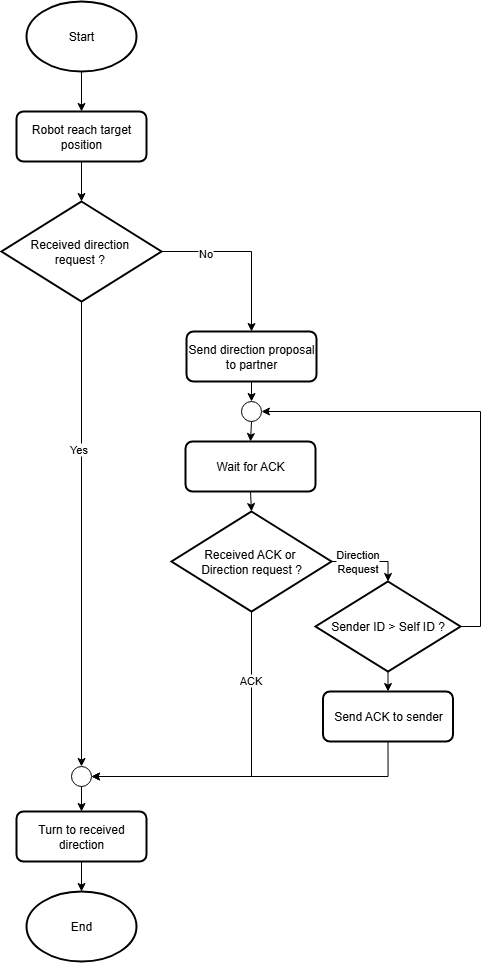

The diagram above was exported from draw.io. Its source (the exported page's mxGraphModel, read from the mxfile embedded in the PNG):
<mxGraphModel dx="1489" dy="2059" grid="1" gridSize="10" guides="1" tooltips="1" connect="1" arrows="1" fold="1" page="1" pageScale="1" pageWidth="827" pageHeight="1169" math="0" shadow="0">
  <root>
    <mxCell id="WIyWlLk6GJQsqaUBKTNV-0" />
    <mxCell id="WIyWlLk6GJQsqaUBKTNV-1" parent="WIyWlLk6GJQsqaUBKTNV-0" />
    <mxCell id="nhOXrYTVESHPTR_z5evw-2" style="edgeStyle=orthogonalEdgeStyle;rounded=0;orthogonalLoop=1;jettySize=auto;html=1;exitX=0.5;exitY=1;exitDx=0;exitDy=0;exitPerimeter=0;entryX=0.5;entryY=0;entryDx=0;entryDy=0;" parent="WIyWlLk6GJQsqaUBKTNV-1" source="nhOXrYTVESHPTR_z5evw-0" target="nhOXrYTVESHPTR_z5evw-1" edge="1">
      <mxGeometry relative="1" as="geometry" />
    </mxCell>
    <mxCell id="nhOXrYTVESHPTR_z5evw-0" value="Start" style="strokeWidth=2;html=1;shape=mxgraph.flowchart.start_2;whiteSpace=wrap;" parent="WIyWlLk6GJQsqaUBKTNV-1" vertex="1">
      <mxGeometry x="190" y="-180" width="110" height="70" as="geometry" />
    </mxCell>
    <mxCell id="nhOXrYTVESHPTR_z5evw-1" value="Robot reach target position" style="rounded=1;whiteSpace=wrap;html=1;absoluteArcSize=1;arcSize=14;strokeWidth=2;" parent="WIyWlLk6GJQsqaUBKTNV-1" vertex="1">
      <mxGeometry x="180" y="-70" width="130" height="50" as="geometry" />
    </mxCell>
    <mxCell id="GrWJunFbCNi53c-8dQut-31" style="edgeStyle=orthogonalEdgeStyle;rounded=0;orthogonalLoop=1;jettySize=auto;html=1;exitX=1;exitY=0.5;exitDx=0;exitDy=0;exitPerimeter=0;entryX=0.5;entryY=0;entryDx=0;entryDy=0;" edge="1" parent="WIyWlLk6GJQsqaUBKTNV-1" source="nhOXrYTVESHPTR_z5evw-7" target="GrWJunFbCNi53c-8dQut-2">
      <mxGeometry relative="1" as="geometry" />
    </mxCell>
    <mxCell id="GrWJunFbCNi53c-8dQut-32" value="No" style="edgeLabel;html=1;align=center;verticalAlign=middle;resizable=0;points=[];" vertex="1" connectable="0" parent="GrWJunFbCNi53c-8dQut-31">
      <mxGeometry x="-0.4894" y="-1" relative="1" as="geometry">
        <mxPoint as="offset" />
      </mxGeometry>
    </mxCell>
    <mxCell id="nhOXrYTVESHPTR_z5evw-7" value="Received direction&amp;nbsp;&lt;div&gt;request ?&amp;nbsp;&lt;/div&gt;" style="strokeWidth=2;html=1;shape=mxgraph.flowchart.decision;whiteSpace=wrap;" parent="WIyWlLk6GJQsqaUBKTNV-1" vertex="1">
      <mxGeometry x="165" y="20" width="160" height="100" as="geometry" />
    </mxCell>
    <mxCell id="nhOXrYTVESHPTR_z5evw-13" value="End" style="strokeWidth=2;html=1;shape=mxgraph.flowchart.start_2;whiteSpace=wrap;" parent="WIyWlLk6GJQsqaUBKTNV-1" vertex="1">
      <mxGeometry x="190" y="710" width="110" height="70" as="geometry" />
    </mxCell>
    <mxCell id="GrWJunFbCNi53c-8dQut-0" style="edgeStyle=orthogonalEdgeStyle;rounded=0;orthogonalLoop=1;jettySize=auto;html=1;exitX=0.5;exitY=1;exitDx=0;exitDy=0;entryX=0.5;entryY=0;entryDx=0;entryDy=0;entryPerimeter=0;" edge="1" parent="WIyWlLk6GJQsqaUBKTNV-1" source="nhOXrYTVESHPTR_z5evw-1" target="nhOXrYTVESHPTR_z5evw-7">
      <mxGeometry relative="1" as="geometry" />
    </mxCell>
    <mxCell id="GrWJunFbCNi53c-8dQut-1" value="Turn to received direction" style="rounded=1;whiteSpace=wrap;html=1;absoluteArcSize=1;arcSize=14;strokeWidth=2;" vertex="1" parent="WIyWlLk6GJQsqaUBKTNV-1">
      <mxGeometry x="180" y="630" width="130" height="50" as="geometry" />
    </mxCell>
    <mxCell id="GrWJunFbCNi53c-8dQut-2" value="Send direction proposal to partner" style="rounded=1;whiteSpace=wrap;html=1;absoluteArcSize=1;arcSize=14;strokeWidth=2;" vertex="1" parent="WIyWlLk6GJQsqaUBKTNV-1">
      <mxGeometry x="350" y="150" width="130" height="50" as="geometry" />
    </mxCell>
    <mxCell id="GrWJunFbCNi53c-8dQut-3" value="Wait for ACK" style="rounded=1;whiteSpace=wrap;html=1;absoluteArcSize=1;arcSize=14;strokeWidth=2;" vertex="1" parent="WIyWlLk6GJQsqaUBKTNV-1">
      <mxGeometry x="349" y="260" width="130" height="50" as="geometry" />
    </mxCell>
    <mxCell id="GrWJunFbCNi53c-8dQut-4" value="Send ACK to sender" style="rounded=1;whiteSpace=wrap;html=1;absoluteArcSize=1;arcSize=14;strokeWidth=2;" vertex="1" parent="WIyWlLk6GJQsqaUBKTNV-1">
      <mxGeometry x="486.5" y="510" width="130" height="50" as="geometry" />
    </mxCell>
    <mxCell id="GrWJunFbCNi53c-8dQut-12" style="edgeStyle=orthogonalEdgeStyle;rounded=0;orthogonalLoop=1;jettySize=auto;html=1;exitX=0.5;exitY=1;exitDx=0;exitDy=0;exitPerimeter=0;entryX=0.5;entryY=0;entryDx=0;entryDy=0;" edge="1" parent="WIyWlLk6GJQsqaUBKTNV-1" source="GrWJunFbCNi53c-8dQut-5" target="GrWJunFbCNi53c-8dQut-4">
      <mxGeometry relative="1" as="geometry" />
    </mxCell>
    <mxCell id="GrWJunFbCNi53c-8dQut-5" value="Sender ID &amp;gt; Self ID ?" style="strokeWidth=2;html=1;shape=mxgraph.flowchart.decision;whiteSpace=wrap;" vertex="1" parent="WIyWlLk6GJQsqaUBKTNV-1">
      <mxGeometry x="479" y="400" width="145" height="90" as="geometry" />
    </mxCell>
    <mxCell id="GrWJunFbCNi53c-8dQut-13" style="edgeStyle=orthogonalEdgeStyle;rounded=0;orthogonalLoop=1;jettySize=auto;html=1;exitX=0.5;exitY=1;exitDx=0;exitDy=0;entryX=0.5;entryY=0;entryDx=0;entryDy=0;entryPerimeter=0;" edge="1" parent="WIyWlLk6GJQsqaUBKTNV-1" source="GrWJunFbCNi53c-8dQut-1" target="nhOXrYTVESHPTR_z5evw-13">
      <mxGeometry relative="1" as="geometry" />
    </mxCell>
    <mxCell id="GrWJunFbCNi53c-8dQut-16" value="Received ACK or&amp;nbsp;&lt;div&gt;Direction request ?&lt;/div&gt;" style="strokeWidth=2;html=1;shape=mxgraph.flowchart.decision;whiteSpace=wrap;" vertex="1" parent="WIyWlLk6GJQsqaUBKTNV-1">
      <mxGeometry x="335" y="330" width="160" height="100" as="geometry" />
    </mxCell>
    <mxCell id="GrWJunFbCNi53c-8dQut-19" style="edgeStyle=orthogonalEdgeStyle;rounded=0;orthogonalLoop=1;jettySize=auto;html=1;exitX=0.5;exitY=1;exitDx=0;exitDy=0;exitPerimeter=0;entryX=0.5;entryY=0;entryDx=0;entryDy=0;" edge="1" parent="WIyWlLk6GJQsqaUBKTNV-1" source="GrWJunFbCNi53c-8dQut-18" target="GrWJunFbCNi53c-8dQut-1">
      <mxGeometry relative="1" as="geometry" />
    </mxCell>
    <mxCell id="GrWJunFbCNi53c-8dQut-18" value="" style="verticalLabelPosition=bottom;verticalAlign=top;html=1;shape=mxgraph.flowchart.on-page_reference;" vertex="1" parent="WIyWlLk6GJQsqaUBKTNV-1">
      <mxGeometry x="235" y="585" width="20" height="20" as="geometry" />
    </mxCell>
    <mxCell id="GrWJunFbCNi53c-8dQut-20" style="edgeStyle=orthogonalEdgeStyle;rounded=0;orthogonalLoop=1;jettySize=auto;html=1;exitX=0.5;exitY=1;exitDx=0;exitDy=0;exitPerimeter=0;entryX=1;entryY=0.5;entryDx=0;entryDy=0;entryPerimeter=0;" edge="1" parent="WIyWlLk6GJQsqaUBKTNV-1" source="GrWJunFbCNi53c-8dQut-16" target="GrWJunFbCNi53c-8dQut-18">
      <mxGeometry relative="1" as="geometry" />
    </mxCell>
    <mxCell id="GrWJunFbCNi53c-8dQut-35" value="ACK" style="edgeLabel;html=1;align=center;verticalAlign=middle;resizable=0;points=[];" vertex="1" connectable="0" parent="GrWJunFbCNi53c-8dQut-20">
      <mxGeometry x="-0.5778" y="-2" relative="1" as="geometry">
        <mxPoint as="offset" />
      </mxGeometry>
    </mxCell>
    <mxCell id="GrWJunFbCNi53c-8dQut-22" style="edgeStyle=orthogonalEdgeStyle;rounded=0;orthogonalLoop=1;jettySize=auto;html=1;exitX=0.5;exitY=1;exitDx=0;exitDy=0;entryX=1;entryY=0.5;entryDx=0;entryDy=0;entryPerimeter=0;" edge="1" parent="WIyWlLk6GJQsqaUBKTNV-1" source="GrWJunFbCNi53c-8dQut-4" target="GrWJunFbCNi53c-8dQut-18">
      <mxGeometry relative="1" as="geometry" />
    </mxCell>
    <mxCell id="GrWJunFbCNi53c-8dQut-23" style="edgeStyle=orthogonalEdgeStyle;rounded=0;orthogonalLoop=1;jettySize=auto;html=1;exitX=1;exitY=0.5;exitDx=0;exitDy=0;exitPerimeter=0;entryX=0.5;entryY=0;entryDx=0;entryDy=0;entryPerimeter=0;" edge="1" parent="WIyWlLk6GJQsqaUBKTNV-1" source="GrWJunFbCNi53c-8dQut-16" target="GrWJunFbCNi53c-8dQut-5">
      <mxGeometry relative="1" as="geometry" />
    </mxCell>
    <mxCell id="GrWJunFbCNi53c-8dQut-34" value="Direction&lt;div&gt;Request&lt;/div&gt;" style="edgeLabel;html=1;align=center;verticalAlign=middle;resizable=0;points=[];" vertex="1" connectable="0" parent="GrWJunFbCNi53c-8dQut-23">
      <mxGeometry x="-0.3359" y="1" relative="1" as="geometry">
        <mxPoint as="offset" />
      </mxGeometry>
    </mxCell>
    <mxCell id="GrWJunFbCNi53c-8dQut-24" style="edgeStyle=orthogonalEdgeStyle;rounded=0;orthogonalLoop=1;jettySize=auto;html=1;exitX=0.5;exitY=1;exitDx=0;exitDy=0;entryX=0.5;entryY=0;entryDx=0;entryDy=0;entryPerimeter=0;" edge="1" parent="WIyWlLk6GJQsqaUBKTNV-1" source="GrWJunFbCNi53c-8dQut-3" target="GrWJunFbCNi53c-8dQut-16">
      <mxGeometry relative="1" as="geometry" />
    </mxCell>
    <mxCell id="GrWJunFbCNi53c-8dQut-29" style="edgeStyle=orthogonalEdgeStyle;rounded=0;orthogonalLoop=1;jettySize=auto;html=1;exitX=0.5;exitY=1;exitDx=0;exitDy=0;exitPerimeter=0;entryX=0.5;entryY=0;entryDx=0;entryDy=0;" edge="1" parent="WIyWlLk6GJQsqaUBKTNV-1" source="GrWJunFbCNi53c-8dQut-25" target="GrWJunFbCNi53c-8dQut-3">
      <mxGeometry relative="1" as="geometry" />
    </mxCell>
    <mxCell id="GrWJunFbCNi53c-8dQut-25" value="" style="verticalLabelPosition=bottom;verticalAlign=top;html=1;shape=mxgraph.flowchart.on-page_reference;" vertex="1" parent="WIyWlLk6GJQsqaUBKTNV-1">
      <mxGeometry x="405" y="220" width="20" height="20" as="geometry" />
    </mxCell>
    <mxCell id="GrWJunFbCNi53c-8dQut-27" style="edgeStyle=orthogonalEdgeStyle;rounded=0;orthogonalLoop=1;jettySize=auto;html=1;exitX=1;exitY=0.5;exitDx=0;exitDy=0;exitPerimeter=0;entryX=1;entryY=0.5;entryDx=0;entryDy=0;entryPerimeter=0;" edge="1" parent="WIyWlLk6GJQsqaUBKTNV-1" source="GrWJunFbCNi53c-8dQut-5" target="GrWJunFbCNi53c-8dQut-25">
      <mxGeometry relative="1" as="geometry" />
    </mxCell>
    <mxCell id="GrWJunFbCNi53c-8dQut-28" style="edgeStyle=orthogonalEdgeStyle;rounded=0;orthogonalLoop=1;jettySize=auto;html=1;exitX=0.5;exitY=1;exitDx=0;exitDy=0;entryX=0.5;entryY=0;entryDx=0;entryDy=0;entryPerimeter=0;" edge="1" parent="WIyWlLk6GJQsqaUBKTNV-1" source="GrWJunFbCNi53c-8dQut-2" target="GrWJunFbCNi53c-8dQut-25">
      <mxGeometry relative="1" as="geometry" />
    </mxCell>
    <mxCell id="GrWJunFbCNi53c-8dQut-30" style="edgeStyle=orthogonalEdgeStyle;rounded=0;orthogonalLoop=1;jettySize=auto;html=1;exitX=0.5;exitY=1;exitDx=0;exitDy=0;exitPerimeter=0;entryX=0.5;entryY=0;entryDx=0;entryDy=0;entryPerimeter=0;" edge="1" parent="WIyWlLk6GJQsqaUBKTNV-1" source="nhOXrYTVESHPTR_z5evw-7" target="GrWJunFbCNi53c-8dQut-18">
      <mxGeometry relative="1" as="geometry" />
    </mxCell>
    <mxCell id="GrWJunFbCNi53c-8dQut-33" value="Yes" style="edgeLabel;html=1;align=center;verticalAlign=middle;resizable=0;points=[];" vertex="1" connectable="0" parent="GrWJunFbCNi53c-8dQut-30">
      <mxGeometry x="-0.3695" y="-4" relative="1" as="geometry">
        <mxPoint as="offset" />
      </mxGeometry>
    </mxCell>
  </root>
</mxGraphModel>